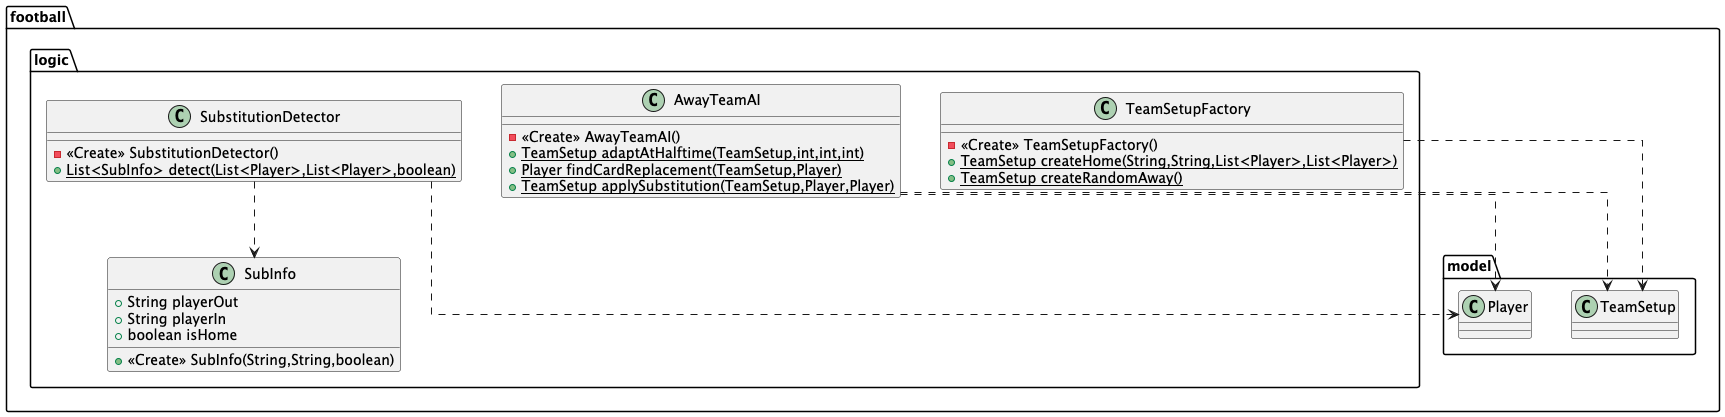

The diagram above was rendered by PlantUML. Its source (embedded in the PNG):
@startuml
skinparam linetype ortho
skinparam nodesep 40
skinparam ranksep 60

class football.logic.AwayTeamAI {
- <<Create>> AwayTeamAI()
+ {static} TeamSetup adaptAtHalftime(TeamSetup,int,int,int)
+ {static} Player findCardReplacement(TeamSetup,Player)
+ {static} TeamSetup applySubstitution(TeamSetup,Player,Player)
}

class football.logic.TeamSetupFactory {
- <<Create>> TeamSetupFactory()
+ {static} TeamSetup createHome(String,String,List<Player>,List<Player>)
+ {static} TeamSetup createRandomAway()
}

class football.logic.SubstitutionDetector {
- <<Create>> SubstitutionDetector()
+ {static} List<SubInfo> detect(List<Player>,List<Player>,boolean)
}

class football.logic.SubInfo {
+ String playerOut
+ String playerIn
+ boolean isHome
+ <<Create>> SubInfo(String,String,boolean)
}

class football.model.TeamSetup
class football.model.Player

football.logic.AwayTeamAI ..> football.model.TeamSetup
football.logic.AwayTeamAI ..> football.model.Player
football.logic.TeamSetupFactory ..> football.model.TeamSetup
football.logic.SubstitutionDetector ..> football.logic.SubInfo
football.logic.SubstitutionDetector ..> football.model.Player
@enduml